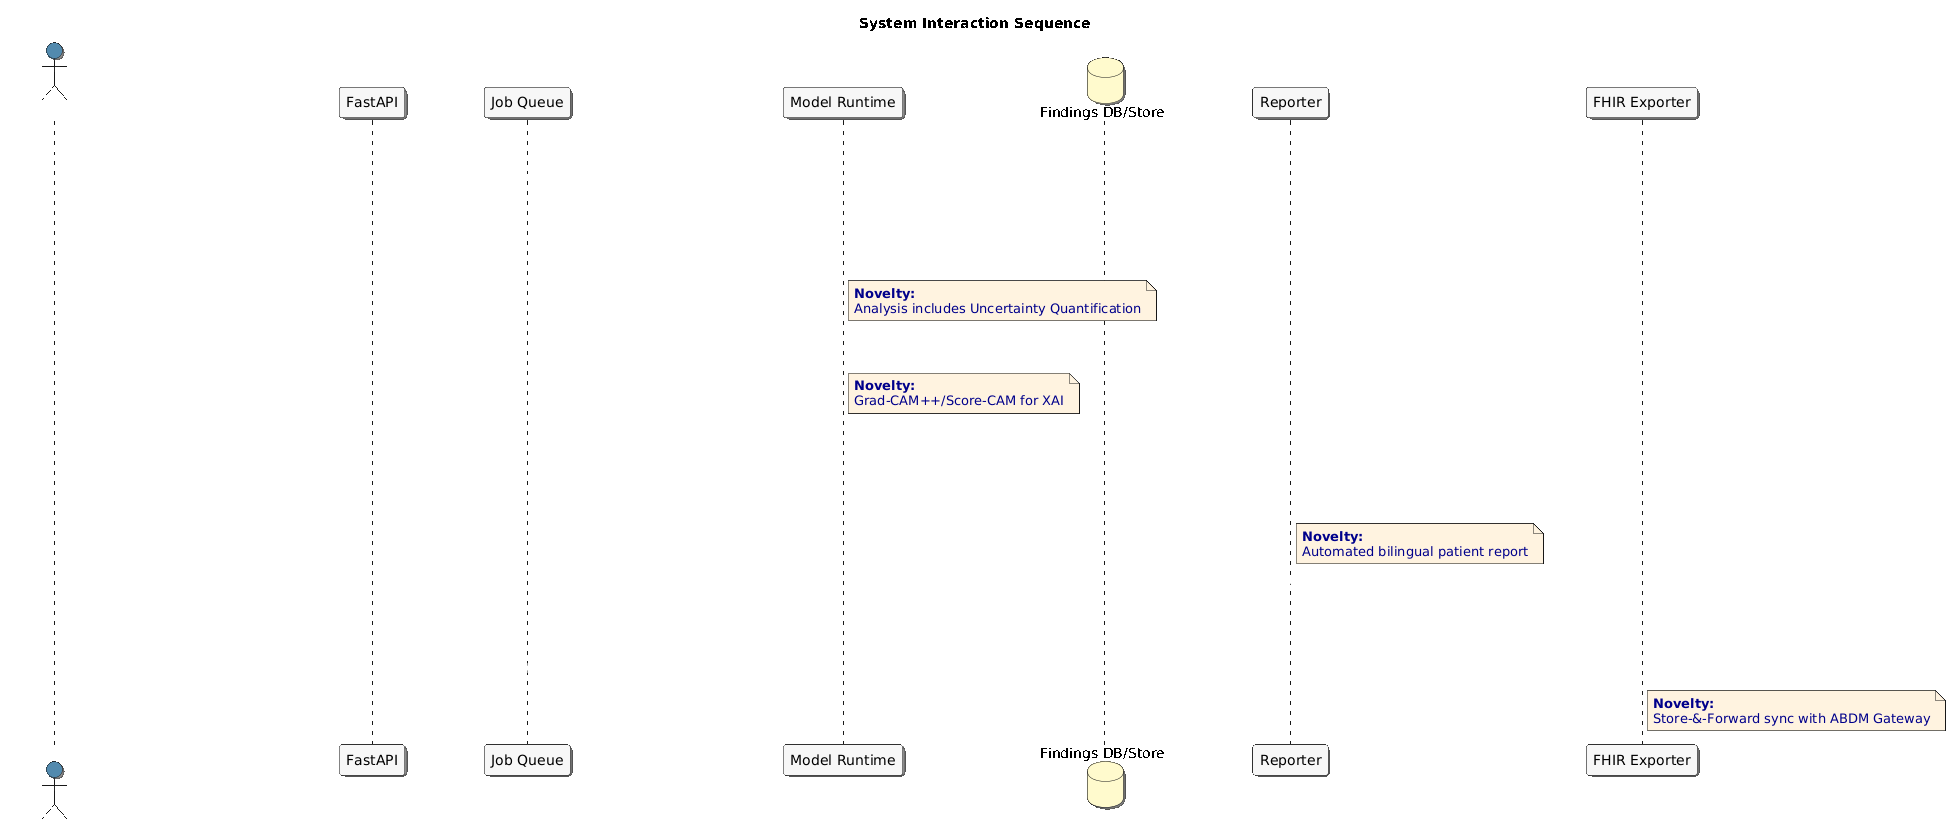

The diagram above was rendered by PlantUML. Its source (embedded in the PNG):
@startuml
<style>
sequenceDiagram {
  BackgroundColor #33668E
  FontColor #FFFFFF
  FontName arial

  actor {
    BackgroundColor #528AAE
    BorderColor #FFC0CB
    FontColor #FFFFFF
    shadowing true
  }

  participant {
    BackgroundColor #F7F7F7
    BorderColor #555
    FontColor #000000
    shadowing true
  }
  
  database {
    BackgroundColor #FFFACD
    BorderColor #555
    FontColor #000000
    shadowing true
  }

  arrow {
    FontColor #FFFFFF
    LineColor #FFFFFF
  }

  note {
    BackgroundColor #E6E6FA
    FontColor #00008B
    BorderColor #000080
  }
}
document {
    BackgroundColor transparent
}
</style>

autonumber "<b>[00]"

title System Interaction Sequence

actor "Operator (UI)" as Op
participant "FastAPI" as API
participant "Job Queue" as Q
participant "Model Runtime" as MR
database "Findings DB/Store" as DB
participant "Reporter" as REP
participant "FHIR Exporter" as FHIR

Op -> API: Upload CT (DICOM zip/folder)
API -> DB: Save study metadata

Op -> API: Start Analysis
API -> Q: Enqueue study

Q -> MR: Preprocess → Detect → Segment → Risk
note right of MR #fff3e0
  **Novelty:**
  Analysis includes Uncertainty Quantification
end note

MR -> MR: Generate Explainability Overlays
note right of MR #fff3e0
  **Novelty:**
  Grad-CAM++/Score-CAM for XAI
end note

MR -> DB: Save Findings JSON + overlays
REP -> DB: Read Findings JSON

REP -> REP: Generate Clinician PDF & Bilingual Patient PDF
note right of REP #fff3e0
  **Novelty:**
  Automated bilingual patient report
end note

FHIR -> DB: Build FHIR DiagnosticReport + ImagingStudy
API --> Op: Results ready (links to reports/overlays)

Op -> API: Download Reports / PDFs / FHIR JSON

API -> FHIR: Sync to ABDM (when online)
note right of FHIR #fff3e0
  **Novelty:**
  Store-&-Forward sync with ABDM Gateway
end note
@enduml